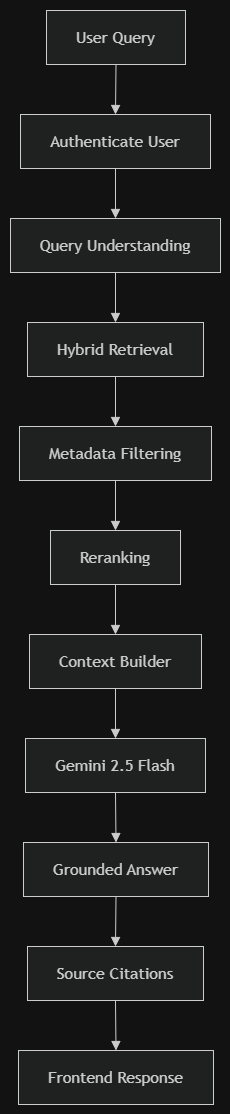

The diagram above was exported from draw.io. Its source (the exported page's mxGraphModel, read from the mxfile embedded in the PNG):
<mxGraphModel dx="1269" dy="562" grid="1" gridSize="10" guides="1" tooltips="1" connect="1" arrows="1" fold="1" page="1" pageScale="1" pageWidth="827" pageHeight="1169" math="0" shadow="0">
  <root>
    <mxCell id="0" />
    <mxCell id="1" parent="0" />
    <UserObject label="" mermaidData="{&#10;  &quot;data&quot;: &quot;flowchart TD\n\n    A[User Query]\n\n    B[Authenticate User]\n\n    C[Query Understanding]\n\n    D[Hybrid Retrieval]\n\n    E[Metadata Filtering]\n\n    F[Reranking]\n\n    G[Context Builder]\n\n    H[Gemini 2.5 Flash]\n\n    I[Grounded Answer]\n\n    J[Source Citations]\n\n    K[Frontend Response]\n\n    A --&gt; B\n    B --&gt; C\n    C --&gt; D\n    D --&gt; E\n    E --&gt; F\n    F --&gt; G\n    G --&gt; H\n    H --&gt; I\n    I --&gt; J\n    J --&gt; K&quot;,&#10;  &quot;config&quot;: null&#10;}" id="ZAtNKjoMQilwA6BcXySn-1">
      <mxCell connectable="0" parent="1" style="group;transparentBounds=1;editIcon=1;lockedGroup=0;groupPadding=10;" vertex="1">
        <mxGeometry as="geometry" />
      </mxCell>
    </UserObject>
    <UserObject label="User Query" mermaidId="n:A" mermaidBaseStyle="html=1;whiteSpace=wrap;strokeWidth=1;fillColor=light-dark(#ECECFF,#1f2020);strokeColor=light-dark(#9370DB,#cccccc);fontColor=light-dark(#333333,#cccccc);fontFamily=Trebuchet MS,Verdana,Arial,sans-serif;fontSize=16;" mermaidBaseValue="User Query" id="ZAtNKjoMQilwA6BcXySn-2">
      <mxCell parent="ZAtNKjoMQilwA6BcXySn-1" style="html=1;whiteSpace=wrap;strokeWidth=1;fillColor=light-dark(#ECECFF,#1f2020);strokeColor=light-dark(#9370DB,#cccccc);fontColor=light-dark(#333333,#cccccc);fontFamily=Trebuchet MS,Verdana,Arial,sans-serif;fontSize=16;" vertex="1">
        <mxGeometry height="54" width="139" x="66" y="160" as="geometry" />
      </mxCell>
    </UserObject>
    <UserObject label="Authenticate User" mermaidId="n:B" mermaidBaseStyle="html=1;whiteSpace=wrap;strokeWidth=1;fillColor=light-dark(#ECECFF,#1f2020);strokeColor=light-dark(#9370DB,#cccccc);fontColor=light-dark(#333333,#cccccc);fontFamily=Trebuchet MS,Verdana,Arial,sans-serif;fontSize=16;" mermaidBaseValue="Authenticate User" id="ZAtNKjoMQilwA6BcXySn-3">
      <mxCell parent="ZAtNKjoMQilwA6BcXySn-1" style="html=1;whiteSpace=wrap;strokeWidth=1;fillColor=light-dark(#ECECFF,#1f2020);strokeColor=light-dark(#9370DB,#cccccc);fontColor=light-dark(#333333,#cccccc);fontFamily=Trebuchet MS,Verdana,Arial,sans-serif;fontSize=16;" vertex="1">
        <mxGeometry height="54" width="190" x="40" y="264" as="geometry" />
      </mxCell>
    </UserObject>
    <UserObject label="Query Understanding" mermaidId="n:C" mermaidBaseStyle="html=1;whiteSpace=wrap;strokeWidth=1;fillColor=light-dark(#ECECFF,#1f2020);strokeColor=light-dark(#9370DB,#cccccc);fontColor=light-dark(#333333,#cccccc);fontFamily=Trebuchet MS,Verdana,Arial,sans-serif;fontSize=16;" mermaidBaseValue="Query Understanding" id="ZAtNKjoMQilwA6BcXySn-4">
      <mxCell parent="ZAtNKjoMQilwA6BcXySn-1" style="html=1;whiteSpace=wrap;strokeWidth=1;fillColor=light-dark(#ECECFF,#1f2020);strokeColor=light-dark(#9370DB,#cccccc);fontColor=light-dark(#333333,#cccccc);fontFamily=Trebuchet MS,Verdana,Arial,sans-serif;fontSize=16;" vertex="1">
        <mxGeometry height="54" width="210" x="30" y="368" as="geometry" />
      </mxCell>
    </UserObject>
    <UserObject label="Hybrid Retrieval" mermaidId="n:D" mermaidBaseStyle="html=1;whiteSpace=wrap;strokeWidth=1;fillColor=light-dark(#ECECFF,#1f2020);strokeColor=light-dark(#9370DB,#cccccc);fontColor=light-dark(#333333,#cccccc);fontFamily=Trebuchet MS,Verdana,Arial,sans-serif;fontSize=16;" mermaidBaseValue="Hybrid Retrieval" id="ZAtNKjoMQilwA6BcXySn-5">
      <mxCell parent="ZAtNKjoMQilwA6BcXySn-1" style="html=1;whiteSpace=wrap;strokeWidth=1;fillColor=light-dark(#ECECFF,#1f2020);strokeColor=light-dark(#9370DB,#cccccc);fontColor=light-dark(#333333,#cccccc);fontFamily=Trebuchet MS,Verdana,Arial,sans-serif;fontSize=16;" vertex="1">
        <mxGeometry height="54" width="176" x="47" y="472" as="geometry" />
      </mxCell>
    </UserObject>
    <UserObject label="Metadata Filtering" mermaidId="n:E" mermaidBaseStyle="html=1;whiteSpace=wrap;strokeWidth=1;fillColor=light-dark(#ECECFF,#1f2020);strokeColor=light-dark(#9370DB,#cccccc);fontColor=light-dark(#333333,#cccccc);fontFamily=Trebuchet MS,Verdana,Arial,sans-serif;fontSize=16;" mermaidBaseValue="Metadata Filtering" id="ZAtNKjoMQilwA6BcXySn-6">
      <mxCell parent="ZAtNKjoMQilwA6BcXySn-1" style="html=1;whiteSpace=wrap;strokeWidth=1;fillColor=light-dark(#ECECFF,#1f2020);strokeColor=light-dark(#9370DB,#cccccc);fontColor=light-dark(#333333,#cccccc);fontFamily=Trebuchet MS,Verdana,Arial,sans-serif;fontSize=16;" vertex="1">
        <mxGeometry height="54" width="192" x="39" y="576" as="geometry" />
      </mxCell>
    </UserObject>
    <UserObject label="Reranking" mermaidId="n:F" mermaidBaseStyle="html=1;whiteSpace=wrap;strokeWidth=1;fillColor=light-dark(#ECECFF,#1f2020);strokeColor=light-dark(#9370DB,#cccccc);fontColor=light-dark(#333333,#cccccc);fontFamily=Trebuchet MS,Verdana,Arial,sans-serif;fontSize=16;" mermaidBaseValue="Reranking" id="ZAtNKjoMQilwA6BcXySn-7">
      <mxCell parent="ZAtNKjoMQilwA6BcXySn-1" style="html=1;whiteSpace=wrap;strokeWidth=1;fillColor=light-dark(#ECECFF,#1f2020);strokeColor=light-dark(#9370DB,#cccccc);fontColor=light-dark(#333333,#cccccc);fontFamily=Trebuchet MS,Verdana,Arial,sans-serif;fontSize=16;" vertex="1">
        <mxGeometry height="54" width="130" x="70" y="680" as="geometry" />
      </mxCell>
    </UserObject>
    <UserObject label="Context Builder" mermaidId="n:G" mermaidBaseStyle="html=1;whiteSpace=wrap;strokeWidth=1;fillColor=light-dark(#ECECFF,#1f2020);strokeColor=light-dark(#9370DB,#cccccc);fontColor=light-dark(#333333,#cccccc);fontFamily=Trebuchet MS,Verdana,Arial,sans-serif;fontSize=16;" mermaidBaseValue="Context Builder" id="ZAtNKjoMQilwA6BcXySn-8">
      <mxCell parent="ZAtNKjoMQilwA6BcXySn-1" style="html=1;whiteSpace=wrap;strokeWidth=1;fillColor=light-dark(#ECECFF,#1f2020);strokeColor=light-dark(#9370DB,#cccccc);fontColor=light-dark(#333333,#cccccc);fontFamily=Trebuchet MS,Verdana,Arial,sans-serif;fontSize=16;" vertex="1">
        <mxGeometry height="54" width="172" x="49" y="784" as="geometry" />
      </mxCell>
    </UserObject>
    <UserObject label="Gemini 2.5 Flash" mermaidId="n:H" mermaidBaseStyle="html=1;whiteSpace=wrap;strokeWidth=1;fillColor=light-dark(#ECECFF,#1f2020);strokeColor=light-dark(#9370DB,#cccccc);fontColor=light-dark(#333333,#cccccc);fontFamily=Trebuchet MS,Verdana,Arial,sans-serif;fontSize=16;" mermaidBaseValue="Gemini 2.5 Flash" id="ZAtNKjoMQilwA6BcXySn-9">
      <mxCell parent="ZAtNKjoMQilwA6BcXySn-1" style="html=1;whiteSpace=wrap;strokeWidth=1;fillColor=light-dark(#ECECFF,#1f2020);strokeColor=light-dark(#9370DB,#cccccc);fontColor=light-dark(#333333,#cccccc);fontFamily=Trebuchet MS,Verdana,Arial,sans-serif;fontSize=16;" vertex="1">
        <mxGeometry height="54" width="180" x="45" y="888" as="geometry" />
      </mxCell>
    </UserObject>
    <UserObject label="Grounded Answer" mermaidId="n:I" mermaidBaseStyle="html=1;whiteSpace=wrap;strokeWidth=1;fillColor=light-dark(#ECECFF,#1f2020);strokeColor=light-dark(#9370DB,#cccccc);fontColor=light-dark(#333333,#cccccc);fontFamily=Trebuchet MS,Verdana,Arial,sans-serif;fontSize=16;" mermaidBaseValue="Grounded Answer" id="ZAtNKjoMQilwA6BcXySn-10">
      <mxCell parent="ZAtNKjoMQilwA6BcXySn-1" style="html=1;whiteSpace=wrap;strokeWidth=1;fillColor=light-dark(#ECECFF,#1f2020);strokeColor=light-dark(#9370DB,#cccccc);fontColor=light-dark(#333333,#cccccc);fontFamily=Trebuchet MS,Verdana,Arial,sans-serif;fontSize=16;" vertex="1">
        <mxGeometry height="54" width="185" x="43" y="992" as="geometry" />
      </mxCell>
    </UserObject>
    <UserObject label="Source Citations" mermaidId="n:J" mermaidBaseStyle="html=1;whiteSpace=wrap;strokeWidth=1;fillColor=light-dark(#ECECFF,#1f2020);strokeColor=light-dark(#9370DB,#cccccc);fontColor=light-dark(#333333,#cccccc);fontFamily=Trebuchet MS,Verdana,Arial,sans-serif;fontSize=16;" mermaidBaseValue="Source Citations" id="ZAtNKjoMQilwA6BcXySn-11">
      <mxCell parent="ZAtNKjoMQilwA6BcXySn-1" style="html=1;whiteSpace=wrap;strokeWidth=1;fillColor=light-dark(#ECECFF,#1f2020);strokeColor=light-dark(#9370DB,#cccccc);fontColor=light-dark(#333333,#cccccc);fontFamily=Trebuchet MS,Verdana,Arial,sans-serif;fontSize=16;" vertex="1">
        <mxGeometry height="54" width="176" x="47" y="1096" as="geometry" />
      </mxCell>
    </UserObject>
    <UserObject label="Frontend Response" mermaidId="n:K" mermaidBaseStyle="html=1;whiteSpace=wrap;strokeWidth=1;fillColor=light-dark(#ECECFF,#1f2020);strokeColor=light-dark(#9370DB,#cccccc);fontColor=light-dark(#333333,#cccccc);fontFamily=Trebuchet MS,Verdana,Arial,sans-serif;fontSize=16;" mermaidBaseValue="Frontend Response" id="ZAtNKjoMQilwA6BcXySn-12">
      <mxCell parent="ZAtNKjoMQilwA6BcXySn-1" style="html=1;whiteSpace=wrap;strokeWidth=1;fillColor=light-dark(#ECECFF,#1f2020);strokeColor=light-dark(#9370DB,#cccccc);fontColor=light-dark(#333333,#cccccc);fontFamily=Trebuchet MS,Verdana,Arial,sans-serif;fontSize=16;" vertex="1">
        <mxGeometry height="54" width="195" x="38" y="1200" as="geometry" />
      </mxCell>
    </UserObject>
    <UserObject label="" mermaidId="e:A-&gt;B#0" mermaidBaseStyle="curved=1;startArrow=none;endArrow=block;endSize=7;strokeColor=light-dark(#333333,#cccccc);exitX=0.5;exitY=1;entryX=0.5;entryY=0;" mermaidBaseValue="" id="ZAtNKjoMQilwA6BcXySn-13">
      <mxCell edge="1" parent="ZAtNKjoMQilwA6BcXySn-1" source="ZAtNKjoMQilwA6BcXySn-2" style="curved=1;startArrow=none;endArrow=block;endSize=7;strokeColor=light-dark(#333333,#cccccc);exitX=0.5;exitY=1;entryX=0.5;entryY=0;rounded=0;" target="ZAtNKjoMQilwA6BcXySn-3">
        <mxGeometry relative="1" as="geometry">
          <Array as="points" />
        </mxGeometry>
      </mxCell>
    </UserObject>
    <UserObject label="" mermaidId="e:B-&gt;C#0" mermaidBaseStyle="curved=1;startArrow=none;endArrow=block;endSize=7;strokeColor=light-dark(#333333,#cccccc);exitX=0.5;exitY=1;entryX=0.5;entryY=0;" mermaidBaseValue="" id="ZAtNKjoMQilwA6BcXySn-14">
      <mxCell edge="1" parent="ZAtNKjoMQilwA6BcXySn-1" source="ZAtNKjoMQilwA6BcXySn-3" style="curved=1;startArrow=none;endArrow=block;endSize=7;strokeColor=light-dark(#333333,#cccccc);exitX=0.5;exitY=1;entryX=0.5;entryY=0;rounded=0;" target="ZAtNKjoMQilwA6BcXySn-4">
        <mxGeometry relative="1" as="geometry">
          <Array as="points" />
        </mxGeometry>
      </mxCell>
    </UserObject>
    <UserObject label="" mermaidId="e:C-&gt;D#0" mermaidBaseStyle="curved=1;startArrow=none;endArrow=block;endSize=7;strokeColor=light-dark(#333333,#cccccc);exitX=0.5;exitY=1;entryX=0.5;entryY=0;" mermaidBaseValue="" id="ZAtNKjoMQilwA6BcXySn-15">
      <mxCell edge="1" parent="ZAtNKjoMQilwA6BcXySn-1" source="ZAtNKjoMQilwA6BcXySn-4" style="curved=1;startArrow=none;endArrow=block;endSize=7;strokeColor=light-dark(#333333,#cccccc);exitX=0.5;exitY=1;entryX=0.5;entryY=0;rounded=0;" target="ZAtNKjoMQilwA6BcXySn-5">
        <mxGeometry relative="1" as="geometry">
          <Array as="points" />
        </mxGeometry>
      </mxCell>
    </UserObject>
    <UserObject label="" mermaidId="e:D-&gt;E#0" mermaidBaseStyle="curved=1;startArrow=none;endArrow=block;endSize=7;strokeColor=light-dark(#333333,#cccccc);exitX=0.5;exitY=1;entryX=0.5;entryY=0;" mermaidBaseValue="" id="ZAtNKjoMQilwA6BcXySn-16">
      <mxCell edge="1" parent="ZAtNKjoMQilwA6BcXySn-1" source="ZAtNKjoMQilwA6BcXySn-5" style="curved=1;startArrow=none;endArrow=block;endSize=7;strokeColor=light-dark(#333333,#cccccc);exitX=0.5;exitY=1;entryX=0.5;entryY=0;rounded=0;" target="ZAtNKjoMQilwA6BcXySn-6">
        <mxGeometry relative="1" as="geometry">
          <Array as="points" />
        </mxGeometry>
      </mxCell>
    </UserObject>
    <UserObject label="" mermaidId="e:E-&gt;F#0" mermaidBaseStyle="curved=1;startArrow=none;endArrow=block;endSize=7;strokeColor=light-dark(#333333,#cccccc);exitX=0.5;exitY=1;entryX=0.5;entryY=0;" mermaidBaseValue="" id="ZAtNKjoMQilwA6BcXySn-17">
      <mxCell edge="1" parent="ZAtNKjoMQilwA6BcXySn-1" source="ZAtNKjoMQilwA6BcXySn-6" style="curved=1;startArrow=none;endArrow=block;endSize=7;strokeColor=light-dark(#333333,#cccccc);exitX=0.5;exitY=1;entryX=0.5;entryY=0;rounded=0;" target="ZAtNKjoMQilwA6BcXySn-7">
        <mxGeometry relative="1" as="geometry">
          <Array as="points" />
        </mxGeometry>
      </mxCell>
    </UserObject>
    <UserObject label="" mermaidId="e:F-&gt;G#0" mermaidBaseStyle="curved=1;startArrow=none;endArrow=block;endSize=7;strokeColor=light-dark(#333333,#cccccc);exitX=0.5;exitY=1;entryX=0.5;entryY=0;" mermaidBaseValue="" id="ZAtNKjoMQilwA6BcXySn-18">
      <mxCell edge="1" parent="ZAtNKjoMQilwA6BcXySn-1" source="ZAtNKjoMQilwA6BcXySn-7" style="curved=1;startArrow=none;endArrow=block;endSize=7;strokeColor=light-dark(#333333,#cccccc);exitX=0.5;exitY=1;entryX=0.5;entryY=0;rounded=0;" target="ZAtNKjoMQilwA6BcXySn-8">
        <mxGeometry relative="1" as="geometry">
          <Array as="points" />
        </mxGeometry>
      </mxCell>
    </UserObject>
    <UserObject label="" mermaidId="e:G-&gt;H#0" mermaidBaseStyle="curved=1;startArrow=none;endArrow=block;endSize=7;strokeColor=light-dark(#333333,#cccccc);exitX=0.5;exitY=1;entryX=0.5;entryY=0;" mermaidBaseValue="" id="ZAtNKjoMQilwA6BcXySn-19">
      <mxCell edge="1" parent="ZAtNKjoMQilwA6BcXySn-1" source="ZAtNKjoMQilwA6BcXySn-8" style="curved=1;startArrow=none;endArrow=block;endSize=7;strokeColor=light-dark(#333333,#cccccc);exitX=0.5;exitY=1;entryX=0.5;entryY=0;rounded=0;" target="ZAtNKjoMQilwA6BcXySn-9">
        <mxGeometry relative="1" as="geometry">
          <Array as="points" />
        </mxGeometry>
      </mxCell>
    </UserObject>
    <UserObject label="" mermaidId="e:H-&gt;I#0" mermaidBaseStyle="curved=1;startArrow=none;endArrow=block;endSize=7;strokeColor=light-dark(#333333,#cccccc);exitX=0.5;exitY=1;entryX=0.5;entryY=0;" mermaidBaseValue="" id="ZAtNKjoMQilwA6BcXySn-20">
      <mxCell edge="1" parent="ZAtNKjoMQilwA6BcXySn-1" source="ZAtNKjoMQilwA6BcXySn-9" style="curved=1;startArrow=none;endArrow=block;endSize=7;strokeColor=light-dark(#333333,#cccccc);exitX=0.5;exitY=1;entryX=0.5;entryY=0;rounded=0;" target="ZAtNKjoMQilwA6BcXySn-10">
        <mxGeometry relative="1" as="geometry">
          <Array as="points" />
        </mxGeometry>
      </mxCell>
    </UserObject>
    <UserObject label="" mermaidId="e:I-&gt;J#0" mermaidBaseStyle="curved=1;startArrow=none;endArrow=block;endSize=7;strokeColor=light-dark(#333333,#cccccc);exitX=0.5;exitY=1;entryX=0.5;entryY=0;" mermaidBaseValue="" id="ZAtNKjoMQilwA6BcXySn-21">
      <mxCell edge="1" parent="ZAtNKjoMQilwA6BcXySn-1" source="ZAtNKjoMQilwA6BcXySn-10" style="curved=1;startArrow=none;endArrow=block;endSize=7;strokeColor=light-dark(#333333,#cccccc);exitX=0.5;exitY=1;entryX=0.5;entryY=0;rounded=0;" target="ZAtNKjoMQilwA6BcXySn-11">
        <mxGeometry relative="1" as="geometry">
          <Array as="points" />
        </mxGeometry>
      </mxCell>
    </UserObject>
    <UserObject label="" mermaidId="e:J-&gt;K#0" mermaidBaseStyle="curved=1;startArrow=none;endArrow=block;endSize=7;strokeColor=light-dark(#333333,#cccccc);exitX=0.5;exitY=1;entryX=0.5;entryY=0;" mermaidBaseValue="" id="ZAtNKjoMQilwA6BcXySn-22">
      <mxCell edge="1" parent="ZAtNKjoMQilwA6BcXySn-1" source="ZAtNKjoMQilwA6BcXySn-11" style="curved=1;startArrow=none;endArrow=block;endSize=7;strokeColor=light-dark(#333333,#cccccc);exitX=0.5;exitY=1;entryX=0.5;entryY=0;rounded=0;" target="ZAtNKjoMQilwA6BcXySn-12">
        <mxGeometry relative="1" as="geometry">
          <Array as="points" />
        </mxGeometry>
      </mxCell>
    </UserObject>
  </root>
</mxGraphModel>